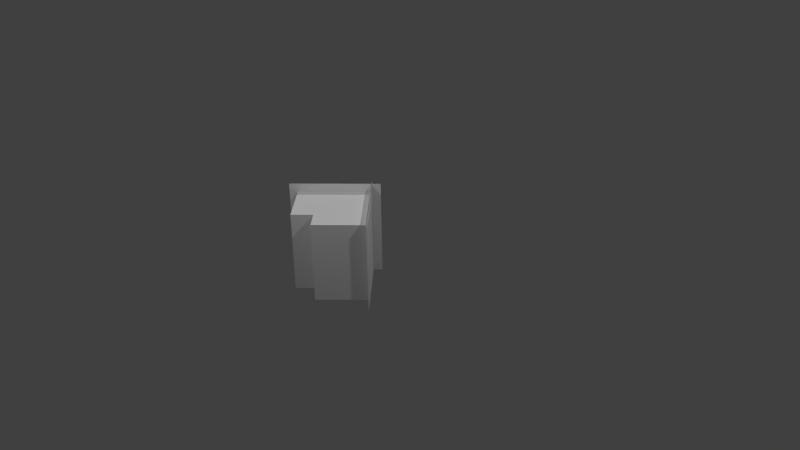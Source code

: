 # Source: superiorEsquina.blend  (saved by Blender 2.70.0; exported with 4.5.12 LTS)
import bpy
from mathutils import Matrix  # noqa: F401  (used for matrix-valued properties, if any)

bpy.ops.wm.read_factory_settings(use_empty=True)
scene = bpy.context.scene
scene.name = 'Scene'

# ---- collections
col_collection_1 = bpy.data.collections.new('Collection 1'); scene.collection.children.link(col_collection_1)

# ---- materials (node trees are filled in below, after node groups)
mat_diffuse_002 = bpy.data.materials.new('DIFFUSE.002')
mat_diffuse_002.alpha_threshold = 0.0
mat_diffuse_002.use_transparent_shadow = False
mat_diffuse_002.specular_color = (0.1, 0.1, 0.1)
mat_diffuse_002.roughness = 0.5
mat_diffuse_002.line_color = (0.0, 0.0, 0.0, 1.0)
mat_diffuse_001 = bpy.data.materials.new('DIFFUSE.001')
mat_diffuse_001.alpha_threshold = 0.0
mat_diffuse_001.use_transparent_shadow = False
mat_diffuse_001.specular_color = (0.1, 0.1, 0.1)
mat_diffuse_001.roughness = 0.5
mat_diffuse_001.line_color = (0.0, 0.0, 0.0, 1.0)
mat_diffuse = bpy.data.materials.new('DIFFUSE')
mat_diffuse.alpha_threshold = 0.0
mat_diffuse.use_transparent_shadow = False
mat_diffuse.specular_color = (0.1, 0.1, 0.1)
mat_diffuse.roughness = 0.5
mat_diffuse.line_color = (0.0, 0.0, 0.0, 1.0)

# ---- material node trees

# ---- world
world_world = bpy.data.worlds.new('World'); scene.world = world_world
world_world.color = (0.05088, 0.05088, 0.05088)
world_world.use_sun_shadow = False
world_world.sun_shadow_jitter_overblur = 0.0
world_world.cycles.sampling_method = 'NONE'
world_world.cycles.sample_map_resolution = 256
world_world.light_settings.ao_factor = 1.75

# ---- cameras
cam_camera = bpy.data.cameras.new('Camera')
cam_camera.clip_end = 100.0
cam_camera.lens = 35.0
cam_camera.sensor_width = 32.0
cam_camera.sensor_height = 18.0
cam_camera.ortho_scale = 7.314
cam_camera.dof.focus_distance = 0.0
cam_camera.dof.aperture_fstop = 128.0

# ---- lights
light_lamp_003 = bpy.data.lights.new('Lamp.003', 'POINT')
light_lamp_003.transmission_factor = 0.0
light_lamp_003.cutoff_distance = 30.0
light_lamp_003.energy = 100.0
light_lamp_003.shadow_buffer_clip_start = 1.001
light_lamp_003.shadow_soft_size = 0.1
light_lamp_003.shadow_maximum_resolution = 0.006
light_lamp_003.use_absolute_resolution = True
light_lamp_003.cycles.use_multiple_importance_sampling = False
light_lamp_002 = bpy.data.lights.new('Lamp.002', 'POINT')
light_lamp_002.transmission_factor = 0.0
light_lamp_002.cutoff_distance = 30.0
light_lamp_002.energy = 100.0
light_lamp_002.shadow_buffer_clip_start = 1.001
light_lamp_002.shadow_soft_size = 0.1
light_lamp_002.shadow_maximum_resolution = 0.006
light_lamp_002.use_absolute_resolution = True
light_lamp_002.cycles.use_multiple_importance_sampling = False
light_lamp_001 = bpy.data.lights.new('Lamp.001', 'POINT')
light_lamp_001.transmission_factor = 0.0
light_lamp_001.cutoff_distance = 30.0
light_lamp_001.energy = 100.0
light_lamp_001.shadow_buffer_clip_start = 1.001
light_lamp_001.shadow_soft_size = 0.1
light_lamp_001.shadow_maximum_resolution = 0.006
light_lamp_001.use_absolute_resolution = True
light_lamp_001.cycles.use_multiple_importance_sampling = False
light_lamp = bpy.data.lights.new('Lamp', 'POINT')
light_lamp.transmission_factor = 0.0
light_lamp.cutoff_distance = 30.0
light_lamp.energy = 100.0
light_lamp.shadow_buffer_clip_start = 1.001
light_lamp.shadow_soft_size = 0.1
light_lamp.shadow_maximum_resolution = 0.006
light_lamp.use_absolute_resolution = True
light_lamp.cycles.use_multiple_importance_sampling = False

# ---- meshes
me_s4studio_mesh_2 = bpy.data.meshes.new('s4studio_mesh_2')
me_s4studio_mesh_2.from_pydata([(-0.1694, -0.5457, 0.1691), (-0.2457, -0.5082, 0.05713), (-0.2424, -0.4869, 0.1691), (-0.1895, -0.5535, 0.05713), (-0.1958, -0.5559, -0.05109), (-0.2468, -0.5148, -0.05109), (-0.1838, -0.6383, 0.1691), (-0.2006, -0.6248, 0.05713), (-0.2059, -0.6205, -0.05109), (-0.2712, -0.6721, 0.1691), (-0.268, -0.6509, 0.05713), (-0.2669, -0.6442, -0.05109), (-0.3442, -0.6133, 0.1691), (-0.3242, -0.6056, 0.05713), (-0.3179, -0.6031, -0.05109), (-0.3298, -0.5207, 0.1691), (-0.3131, -0.5342, 0.05713), (-0.3078, -0.5384, -0.05109), (-0.2424, -0.4869, 0.1691), (-0.2457, -0.5082, 0.05713), (-0.2468, -0.5148, -0.05109), (-0.2424, -0.4869, 0.1691), (-0.3298, -0.5207, 0.1691), (-0.3442, -0.6133, 0.1691), (-0.1694, -0.5457, 0.1691), (-0.1838, -0.6383, 0.1691), (-0.2712, -0.6721, 0.1691), (-0.1958, -0.5559, -0.05109), (-0.3078, -0.5384, -0.05109), (-0.2468, -0.5148, -0.05109), (-0.3179, -0.6031, -0.05109), (-0.2059, -0.6205, -0.05109), (-0.2669, -0.6442, -0.05109), (-0.268, -0.6764, 0.1691), (-0.3463, -0.6432, 0.05713), (-0.3442, -0.6218, 0.1691), (-0.2876, -0.6853, 0.05713), (-0.2938, -0.6881, -0.05109), (-0.3469, -0.65, -0.05109), (-0.2772, -0.7697, 0.1691), (-0.2947, -0.7572, 0.05713), (-0.3002, -0.7532, -0.05109), (-0.3626, -0.8083, 0.1691), (-0.3605, -0.787, 0.05713), (-0.3598, -0.7802, -0.05109), (-0.4387, -0.7537, 0.1691), (-0.4191, -0.7449, 0.05713), (-0.413, -0.7421, -0.05109), (-0.4295, -0.6605, 0.1691), (-0.4121, -0.673, 0.05713), (-0.4066, -0.6769, -0.05109), (-0.3442, -0.6218, 0.1691), (-0.3463, -0.6432, 0.05713), (-0.3469, -0.65, -0.05109), (-0.3442, -0.6218, 0.1691), (-0.4295, -0.6605, 0.1691), (-0.4387, -0.7537, 0.1691), (-0.268, -0.6764, 0.1691), (-0.2772, -0.7697, 0.1691), (-0.3626, -0.8083, 0.1691), (-0.2938, -0.6881, -0.05109), (-0.4066, -0.6769, -0.05109), (-0.3469, -0.65, -0.05109), (-0.413, -0.7421, -0.05109), (-0.3002, -0.7532, -0.05109), (-0.3598, -0.7802, -0.05109), (-0.1052, -0.7386, 0.1691), (-0.1812, -0.7006, 0.05713), (-0.1778, -0.6793, 0.1691), (-0.1253, -0.7463, 0.05713), (-0.1317, -0.7486, -0.05109), (-0.1823, -0.7072, -0.05109), (-0.1203, -0.8311, 0.1691), (-0.137, -0.8175, 0.05713), (-0.1422, -0.8132, -0.05109), (-0.208, -0.8643, 0.1691), (-0.2045, -0.8431, 0.05713), (-0.2034, -0.8364, -0.05109), (-0.2805, -0.805, 0.1691), (-0.2604, -0.7974, 0.05713), (-0.254, -0.795, -0.05109), (-0.2655, -0.7125, 0.1691), (-0.2488, -0.7261, 0.05713), (-0.2435, -0.7304, -0.05109), (-0.1778, -0.6793, 0.1691), (-0.1812, -0.7006, 0.05713), (-0.1823, -0.7072, -0.05109), (-0.1778, -0.6793, 0.1691), (-0.2655, -0.7125, 0.1691), (-0.2805, -0.805, 0.1691), (-0.1052, -0.7386, 0.1691), (-0.1203, -0.8311, 0.1691), (-0.208, -0.8643, 0.1691), (-0.1317, -0.7486, -0.05109), (-0.2435, -0.7304, -0.05109), (-0.1823, -0.7072, -0.05109), (-0.254, -0.795, -0.05109), (-0.1422, -0.8132, -0.05109), (-0.2034, -0.8364, -0.05109), (-0.2388, -0.9531, 0.8015), (-0.05811, -0.7724, 0.8015), (-0.05811, -0.7724, 0.4005), (-0.2388, -0.9531, 0.4005), (-0.05811, -0.7724, 0.3496), (-0.2388, -0.9531, 0.3496), (-0.2388, -0.9531, -0.05145), (-0.05811, -0.7724, -0.05145), (-0.2214, -0.9704, -0.05145), (-0.04077, -0.7898, -0.05145), (-0.04077, -0.7898, 0.8015), (-0.2214, -0.9704, 0.8015), (0.05811, -0.7724, 0.4005), (0.05811, -0.7724, 0.8015), (0.2388, -0.9531, 0.8015), (0.2388, -0.9531, 0.4005), (0.05811, -0.7724, 0.3496), (0.2388, -0.9531, 0.3496), (0.2388, -0.9531, -0.05145), (0.05811, -0.7724, -0.05145), (0.04077, -0.7898, 0.8015), (0.04077, -0.7898, -0.05145), (0.2214, -0.9704, -0.05145), (0.2214, -0.9704, 0.8015)], [], [(0, 1, 2), (0, 3, 1), (1, 3, 4), (1, 4, 5), (6, 3, 0), (6, 7, 3), (3, 7, 8), (3, 8, 4), (9, 7, 6), (9, 10, 7), (7, 10, 11), (7, 11, 8), (12, 10, 9), (12, 13, 10), (10, 13, 14), (10, 14, 11), (15, 13, 12), (15, 16, 13), (13, 16, 17), (13, 17, 14), (18, 16, 15), (18, 19, 16), (16, 19, 20), (16, 20, 17), (21, 22, 23), (21, 23, 24), (23, 25, 24), (23, 26, 25), (27, 28, 29), (27, 30, 28), (30, 27, 31), (30, 31, 32), (33, 34, 35), (33, 36, 34), (34, 36, 37), (34, 37, 38), (39, 36, 33), (39, 40, 36), (36, 40, 41), (36, 41, 37), (42, 40, 39), (42, 43, 40), (40, 43, 44), (40, 44, 41), (45, 43, 42), (45, 46, 43), (43, 46, 47), (43, 47, 44), (48, 46, 45), (48, 49, 46), (46, 49, 50), (46, 50, 47), (51, 49, 48), (51, 52, 49), (49, 52, 53), (49, 53, 50), (54, 55, 56), (54, 56, 57), (56, 58, 57), (56, 59, 58), (60, 61, 62), (60, 63, 61), (63, 60, 64), (63, 64, 65), (66, 67, 68), (66, 69, 67), (67, 69, 70), (67, 70, 71), (72, 69, 66), (72, 73, 69), (69, 73, 74), (69, 74, 70), (75, 73, 72), (75, 76, 73), (73, 76, 77), (73, 77, 74), (78, 76, 75), (78, 79, 76), (76, 79, 80), (76, 80, 77), (81, 79, 78), (81, 82, 79), (79, 82, 83), (79, 83, 80), (84, 82, 81), (84, 85, 82), (82, 85, 86), (82, 86, 83), (87, 88, 89), (87, 89, 90), (89, 91, 90), (89, 92, 91), (93, 94, 95), (93, 96, 94), (96, 93, 97), (96, 97, 98), (99, 100, 101), (99, 101, 102), (102, 101, 103), (102, 103, 104), (105, 104, 103), (105, 103, 106), (107, 108, 109), (107, 109, 110), (111, 112, 113), (111, 113, 114), (115, 111, 114), (115, 114, 116), (115, 116, 117), (115, 117, 118), (119, 120, 121), (119, 121, 122)])
me_s4studio_mesh_2.polygons.foreach_set('use_smooth', [True] * 112)
_uv = me_s4studio_mesh_2.uv_layers.new(name='uv_0')
_uv.uv.foreach_set('vector', [0.794, 0.2955, 0.8142, 0.2657, 0.794, 0.2657, 0.794, 0.2955, 0.8142, 0.2955, 0.8142, 0.2657, 0.8142, 0.2657, 0.8142, 0.2955, 0.8334, 0.2955, 0.8142, 0.2657, 0.8334, 0.2955, 0.8334, 0.2657, 0.794, 0.3266, 0.8142, 0.2955, 0.794, 0.2955, 0.794, 0.3266, 0.8142, 0.3266, 0.8142, 0.2955, 0.8142, 0.2955, 0.8142, 0.3266, 0.8334, 0.3266, 0.8142, 0.2955, 0.8334, 0.3266, 0.8334, 0.2955, 0.794, 0.358, 0.8142, 0.3266, 0.794, 0.3266, 0.794, 0.358, 0.8142, 0.358, 0.8142, 0.3266, 0.8142, 0.3266, 0.8142, 0.358, 0.8334, 0.358, 0.8142, 0.3266, 0.8334, 0.358, 0.8334, 0.3266, 0.794, 0.3893, 0.8142, 0.358, 0.794, 0.358, 0.794, 0.3893, 0.8142, 0.3893, 0.8142, 0.358, 0.8142, 0.358, 0.8142, 0.3893, 0.8334, 0.3893, 0.8142, 0.358, 0.8334, 0.3893, 0.8334, 0.358, 0.794, 0.4205, 0.8142, 0.3893, 0.794, 0.3893, 0.794, 0.4205, 0.8142, 0.4205, 0.8142, 0.3893, 0.8142, 0.3893, 0.8142, 0.4205, 0.8334, 0.4205, 0.8142, 0.3893, 0.8334, 0.4205, 0.8334, 0.3893, 0.794, 0.4505, 0.8142, 0.4205, 0.794, 0.4205, 0.794, 0.4505, 0.8142, 0.4505, 0.8142, 0.4205, 0.8142, 0.4205, 0.8142, 0.4505, 0.8334, 0.4505, 0.8142, 0.4205, 0.8334, 0.4505, 0.8334, 0.4205, 0.8025, 0.4851, 0.8025, 0.5151, 0.8155, 0.5302, 0.8025, 0.4851, 0.8155, 0.5302, 0.8155, 0.47, 0.8155, 0.5302, 0.8285, 0.4851, 0.8155, 0.47, 0.8155, 0.5302, 0.8285, 0.5151, 0.8285, 0.4851, 0.8155, 0.47, 0.8285, 0.5151, 0.8285, 0.4851, 0.8155, 0.47, 0.8155, 0.5302, 0.8285, 0.5151, 0.8155, 0.5302, 0.8155, 0.47, 0.8025, 0.4851, 0.8155, 0.5302, 0.8025, 0.4851, 0.8025, 0.5151, 0.794, 0.2955, 0.8142, 0.2657, 0.794, 0.2657, 0.794, 0.2955, 0.8142, 0.2955, 0.8142, 0.2657, 0.8142, 0.2657, 0.8142, 0.2955, 0.8334, 0.2955, 0.8142, 0.2657, 0.8334, 0.2955, 0.8334, 0.2657, 0.794, 0.3266, 0.8142, 0.2955, 0.794, 0.2955, 0.794, 0.3266, 0.8142, 0.3266, 0.8142, 0.2955, 0.8142, 0.2955, 0.8142, 0.3266, 0.8334, 0.3266, 0.8142, 0.2955, 0.8334, 0.3266, 0.8334, 0.2955, 0.794, 0.358, 0.8142, 0.3266, 0.794, 0.3266, 0.794, 0.358, 0.8142, 0.358, 0.8142, 0.3266, 0.8142, 0.3266, 0.8142, 0.358, 0.8334, 0.358, 0.8142, 0.3266, 0.8334, 0.358, 0.8334, 0.3266, 0.794, 0.3893, 0.8142, 0.358, 0.794, 0.358, 0.794, 0.3893, 0.8142, 0.3893, 0.8142, 0.358, 0.8142, 0.358, 0.8142, 0.3893, 0.8334, 0.3893, 0.8142, 0.358, 0.8334, 0.3893, 0.8334, 0.358, 0.794, 0.4205, 0.8142, 0.3893, 0.794, 0.3893, 0.794, 0.4205, 0.8142, 0.4205, 0.8142, 0.3893, 0.8142, 0.3893, 0.8142, 0.4205, 0.8334, 0.4205, 0.8142, 0.3893, 0.8334, 0.4205, 0.8334, 0.3893, 0.794, 0.4505, 0.8142, 0.4205, 0.794, 0.4205, 0.794, 0.4505, 0.8142, 0.4505, 0.8142, 0.4205, 0.8142, 0.4205, 0.8142, 0.4505, 0.8334, 0.4505, 0.8142, 0.4205, 0.8334, 0.4505, 0.8334, 0.4205, 0.8025, 0.4851, 0.8025, 0.5151, 0.8155, 0.5302, 0.8025, 0.4851, 0.8155, 0.5302, 0.8155, 0.47, 0.8155, 0.5302, 0.8285, 0.4851, 0.8155, 0.47, 0.8155, 0.5302, 0.8285, 0.5151, 0.8285, 0.4851, 0.8155, 0.47, 0.8285, 0.5151, 0.8285, 0.4851, 0.8155, 0.47, 0.8155, 0.5302, 0.8285, 0.5151, 0.8155, 0.5302, 0.8155, 0.47, 0.8025, 0.4851, 0.8155, 0.5302, 0.8025, 0.4851, 0.8025, 0.5151, 0.794, 0.2955, 0.8142, 0.2657, 0.794, 0.2657, 0.794, 0.2955, 0.8142, 0.2955, 0.8142, 0.2657, 0.8142, 0.2657, 0.8142, 0.2955, 0.8334, 0.2955, 0.8142, 0.2657, 0.8334, 0.2955, 0.8334, 0.2657, 0.794, 0.3266, 0.8142, 0.2955, 0.794, 0.2955, 0.794, 0.3266, 0.8142, 0.3266, 0.8142, 0.2955, 0.8142, 0.2955, 0.8142, 0.3266, 0.8334, 0.3266, 0.8142, 0.2955, 0.8334, 0.3266, 0.8334, 0.2955, 0.794, 0.358, 0.8142, 0.3266, 0.794, 0.3266, 0.794, 0.358, 0.8142, 0.358, 0.8142, 0.3266, 0.8142, 0.3266, 0.8142, 0.358, 0.8334, 0.358, 0.8142, 0.3266, 0.8334, 0.358, 0.8334, 0.3266, 0.794, 0.3893, 0.8142, 0.358, 0.794, 0.358, 0.794, 0.3893, 0.8142, 0.3893, 0.8142, 0.358, 0.8142, 0.358, 0.8142, 0.3893, 0.8334, 0.3893, 0.8142, 0.358, 0.8334, 0.3893, 0.8334, 0.358, 0.794, 0.4205, 0.8142, 0.3893, 0.794, 0.3893, 0.794, 0.4205, 0.8142, 0.4205, 0.8142, 0.3893, 0.8142, 0.3893, 0.8142, 0.4205, 0.8334, 0.4205, 0.8142, 0.3893, 0.8334, 0.4205, 0.8334, 0.3893, 0.794, 0.4505, 0.8142, 0.4205, 0.794, 0.4205, 0.794, 0.4505, 0.8142, 0.4505, 0.8142, 0.4205, 0.8142, 0.4205, 0.8142, 0.4505, 0.8334, 0.4505, 0.8142, 0.4205, 0.8334, 0.4505, 0.8334, 0.4205, 0.8025, 0.4851, 0.8025, 0.5151, 0.8155, 0.5302, 0.8025, 0.4851, 0.8155, 0.5302, 0.8155, 0.47, 0.8155, 0.5302, 0.8285, 0.4851, 0.8155, 0.47, 0.8155, 0.5302, 0.8285, 0.5151, 0.8285, 0.4851, 0.8155, 0.47, 0.8285, 0.5151, 0.8285, 0.4851, 0.8155, 0.47, 0.8155, 0.5302, 0.8285, 0.5151, 0.8155, 0.5302, 0.8155, 0.47, 0.8025, 0.4851, 0.8155, 0.5302, 0.8025, 0.4851, 0.8025, 0.5151, 0.599, 0.5348, 0.5271, 0.5348, 0.5271, 0.3343, 0.599, 0.5348, 0.5271, 0.3343, 0.599, 0.3343, 0.599, 0.3343, 0.5271, 0.3343, 0.5271, 0.3088, 0.599, 0.3343, 0.5271, 0.3088, 0.599, 0.3088, 0.599, 0.1083, 0.599, 0.3088, 0.5271, 0.3088, 0.599, 0.1083, 0.5271, 0.3088, 0.5271, 0.1083, 0.599, 0.1083, 0.5271, 0.1083, 0.5271, 0.5348, 0.599, 0.1083, 0.5271, 0.5348, 0.599, 0.5348, 0.599, 0.3343, 0.599, 0.5348, 0.5271, 0.5348, 0.599, 0.3343, 0.5271, 0.5348, 0.5271, 0.3343, 0.599, 0.3088, 0.599, 0.3343, 0.5271, 0.3343, 0.599, 0.3088, 0.5271, 0.3343, 0.5271, 0.3088, 0.599, 0.3088, 0.5271, 0.3088, 0.5271, 0.1083, 0.599, 0.3088, 0.5271, 0.1083, 0.599, 0.1083, 0.599, 0.5348, 0.599, 0.1083, 0.5271, 0.1083, 0.599, 0.5348, 0.5271, 0.1083, 0.5271, 0.5348])
_uv.active_render = True
_uv = me_s4studio_mesh_2.uv_layers.new(name='uv_1')
_uv.uv.foreach_set('vector', [0.794, 0.2955, 0.8142, 0.2657, 0.794, 0.2657, 0.794, 0.2955, 0.8142, 0.2955, 0.8142, 0.2657, 0.8142, 0.2657, 0.8142, 0.2955, 0.8334, 0.2955, 0.8142, 0.2657, 0.8334, 0.2955, 0.8334, 0.2657, 0.794, 0.3266, 0.8142, 0.2955, 0.794, 0.2955, 0.794, 0.3266, 0.8142, 0.3266, 0.8142, 0.2955, 0.8142, 0.2955, 0.8142, 0.3266, 0.8334, 0.3266, 0.8142, 0.2955, 0.8334, 0.3266, 0.8334, 0.2955, 0.794, 0.358, 0.8142, 0.3266, 0.794, 0.3266, 0.794, 0.358, 0.8142, 0.358, 0.8142, 0.3266, 0.8142, 0.3266, 0.8142, 0.358, 0.8334, 0.358, 0.8142, 0.3266, 0.8334, 0.358, 0.8334, 0.3266, 0.794, 0.3893, 0.8142, 0.358, 0.794, 0.358, 0.794, 0.3893, 0.8142, 0.3893, 0.8142, 0.358, 0.8142, 0.358, 0.8142, 0.3893, 0.8334, 0.3893, 0.8142, 0.358, 0.8334, 0.3893, 0.8334, 0.358, 0.794, 0.4205, 0.8142, 0.3893, 0.794, 0.3893, 0.794, 0.4205, 0.8142, 0.4205, 0.8142, 0.3893, 0.8142, 0.3893, 0.8142, 0.4205, 0.8334, 0.4205, 0.8142, 0.3893, 0.8334, 0.4205, 0.8334, 0.3893, 0.794, 0.4505, 0.8142, 0.4205, 0.794, 0.4205, 0.794, 0.4505, 0.8142, 0.4505, 0.8142, 0.4205, 0.8142, 0.4205, 0.8142, 0.4505, 0.8334, 0.4505, 0.8142, 0.4205, 0.8334, 0.4505, 0.8334, 0.4205, 0.8025, 0.4851, 0.8025, 0.5151, 0.8155, 0.5302, 0.8025, 0.4851, 0.8155, 0.5302, 0.8155, 0.47, 0.8155, 0.5302, 0.8285, 0.4851, 0.8155, 0.47, 0.8155, 0.5302, 0.8285, 0.5151, 0.8285, 0.4851, 0.8155, 0.47, 0.8285, 0.5151, 0.8285, 0.4851, 0.8155, 0.47, 0.8155, 0.5302, 0.8285, 0.5151, 0.8155, 0.5302, 0.8155, 0.47, 0.8025, 0.4851, 0.8155, 0.5302, 0.8025, 0.4851, 0.8025, 0.5151, 0.794, 0.2955, 0.8142, 0.2657, 0.794, 0.2657, 0.794, 0.2955, 0.8142, 0.2955, 0.8142, 0.2657, 0.8142, 0.2657, 0.8142, 0.2955, 0.8334, 0.2955, 0.8142, 0.2657, 0.8334, 0.2955, 0.8334, 0.2657, 0.794, 0.3266, 0.8142, 0.2955, 0.794, 0.2955, 0.794, 0.3266, 0.8142, 0.3266, 0.8142, 0.2955, 0.8142, 0.2955, 0.8142, 0.3266, 0.8334, 0.3266, 0.8142, 0.2955, 0.8334, 0.3266, 0.8334, 0.2955, 0.794, 0.358, 0.8142, 0.3266, 0.794, 0.3266, 0.794, 0.358, 0.8142, 0.358, 0.8142, 0.3266, 0.8142, 0.3266, 0.8142, 0.358, 0.8334, 0.358, 0.8142, 0.3266, 0.8334, 0.358, 0.8334, 0.3266, 0.794, 0.3893, 0.8142, 0.358, 0.794, 0.358, 0.794, 0.3893, 0.8142, 0.3893, 0.8142, 0.358, 0.8142, 0.358, 0.8142, 0.3893, 0.8334, 0.3893, 0.8142, 0.358, 0.8334, 0.3893, 0.8334, 0.358, 0.794, 0.4205, 0.8142, 0.3893, 0.794, 0.3893, 0.794, 0.4205, 0.8142, 0.4205, 0.8142, 0.3893, 0.8142, 0.3893, 0.8142, 0.4205, 0.8334, 0.4205, 0.8142, 0.3893, 0.8334, 0.4205, 0.8334, 0.3893, 0.794, 0.4505, 0.8142, 0.4205, 0.794, 0.4205, 0.794, 0.4505, 0.8142, 0.4505, 0.8142, 0.4205, 0.8142, 0.4205, 0.8142, 0.4505, 0.8334, 0.4505, 0.8142, 0.4205, 0.8334, 0.4505, 0.8334, 0.4205, 0.8025, 0.4851, 0.8025, 0.5151, 0.8155, 0.5302, 0.8025, 0.4851, 0.8155, 0.5302, 0.8155, 0.47, 0.8155, 0.5302, 0.8285, 0.4851, 0.8155, 0.47, 0.8155, 0.5302, 0.8285, 0.5151, 0.8285, 0.4851, 0.8155, 0.47, 0.8285, 0.5151, 0.8285, 0.4851, 0.8155, 0.47, 0.8155, 0.5302, 0.8285, 0.5151, 0.8155, 0.5302, 0.8155, 0.47, 0.8025, 0.4851, 0.8155, 0.5302, 0.8025, 0.4851, 0.8025, 0.5151, 0.794, 0.2955, 0.8142, 0.2657, 0.794, 0.2657, 0.794, 0.2955, 0.8142, 0.2955, 0.8142, 0.2657, 0.8142, 0.2657, 0.8142, 0.2955, 0.8334, 0.2955, 0.8142, 0.2657, 0.8334, 0.2955, 0.8334, 0.2657, 0.794, 0.3266, 0.8142, 0.2955, 0.794, 0.2955, 0.794, 0.3266, 0.8142, 0.3266, 0.8142, 0.2955, 0.8142, 0.2955, 0.8142, 0.3266, 0.8334, 0.3266, 0.8142, 0.2955, 0.8334, 0.3266, 0.8334, 0.2955, 0.794, 0.358, 0.8142, 0.3266, 0.794, 0.3266, 0.794, 0.358, 0.8142, 0.358, 0.8142, 0.3266, 0.8142, 0.3266, 0.8142, 0.358, 0.8334, 0.358, 0.8142, 0.3266, 0.8334, 0.358, 0.8334, 0.3266, 0.794, 0.3893, 0.8142, 0.358, 0.794, 0.358, 0.794, 0.3893, 0.8142, 0.3893, 0.8142, 0.358, 0.8142, 0.358, 0.8142, 0.3893, 0.8334, 0.3893, 0.8142, 0.358, 0.8334, 0.3893, 0.8334, 0.358, 0.794, 0.4205, 0.8142, 0.3893, 0.794, 0.3893, 0.794, 0.4205, 0.8142, 0.4205, 0.8142, 0.3893, 0.8142, 0.3893, 0.8142, 0.4205, 0.8334, 0.4205, 0.8142, 0.3893, 0.8334, 0.4205, 0.8334, 0.3893, 0.794, 0.4505, 0.8142, 0.4205, 0.794, 0.4205, 0.794, 0.4505, 0.8142, 0.4505, 0.8142, 0.4205, 0.8142, 0.4205, 0.8142, 0.4505, 0.8334, 0.4505, 0.8142, 0.4205, 0.8334, 0.4505, 0.8334, 0.4205, 0.8025, 0.4851, 0.8025, 0.5151, 0.8155, 0.5302, 0.8025, 0.4851, 0.8155, 0.5302, 0.8155, 0.47, 0.8155, 0.5302, 0.8285, 0.4851, 0.8155, 0.47, 0.8155, 0.5302, 0.8285, 0.5151, 0.8285, 0.4851, 0.8155, 0.47, 0.8285, 0.5151, 0.8285, 0.4851, 0.8155, 0.47, 0.8155, 0.5302, 0.8285, 0.5151, 0.8155, 0.5302, 0.8155, 0.47, 0.8025, 0.4851, 0.8155, 0.5302, 0.8025, 0.4851, 0.8025, 0.5151, 0.599, 0.5348, 0.5271, 0.5348, 0.5271, 0.3343, 0.599, 0.5348, 0.5271, 0.3343, 0.599, 0.3343, 0.599, 0.3343, 0.5271, 0.3343, 0.5271, 0.3088, 0.599, 0.3343, 0.5271, 0.3088, 0.599, 0.3088, 0.599, 0.1083, 0.599, 0.3088, 0.5271, 0.3088, 0.599, 0.1083, 0.5271, 0.3088, 0.5271, 0.1083, 0.599, 0.1083, 0.5271, 0.1083, 0.5271, 0.5348, 0.599, 0.1083, 0.5271, 0.5348, 0.599, 0.5348, 0.599, 0.3343, 0.599, 0.5348, 0.5271, 0.5348, 0.599, 0.3343, 0.5271, 0.5348, 0.5271, 0.3343, 0.599, 0.3088, 0.599, 0.3343, 0.5271, 0.3343, 0.599, 0.3088, 0.5271, 0.3343, 0.5271, 0.3088, 0.599, 0.3088, 0.5271, 0.3088, 0.5271, 0.1083, 0.599, 0.3088, 0.5271, 0.1083, 0.599, 0.1083, 0.599, 0.5348, 0.599, 0.1083, 0.5271, 0.1083, 0.599, 0.5348, 0.5271, 0.1083, 0.5271, 0.5348])
me_s4studio_mesh_2.materials.append(mat_diffuse_002)
me_s4studio_mesh_2.use_remesh_preserve_volume = False
me_s4studio_mesh_2.use_remesh_preserve_attributes = False
me_s4studio_mesh_2.use_mirror_vertex_groups = False
me_s4studio_mesh_2.update()
me_s4studio_mesh_1 = bpy.data.meshes.new('s4studio_mesh_1')
me_s4studio_mesh_1.from_pydata([(0.0, -0.005871, -0.225), (-0.07436, 0.06849, -0.1252), (-0.07436, 0.06849, -0.225), (0.0, -0.005871, -0.1252), (0.0, -0.005871, 0.8748), (-0.07436, 0.06849, 0.8748), (-0.07436, 0.06849, 0.9883), (0.0, -0.005871, 0.9883), (0.6536, -0.6595, 0.8748), (0.6536, -0.6595, 0.9883), (0.6536, -0.6595, -0.225), (0.6536, -0.6595, -0.1252), (0.728, -0.7339, -0.225), (0.728, -0.7339, -0.1252), (0.728, -0.7339, 0.8748), (0.728, -0.7339, 0.9883), (-0.6477, -0.6536, -0.225), (-0.7221, -0.728, -0.1252), (-0.7221, -0.728, -0.225), (-0.6477, -0.6536, -0.1252), (-0.6477, -0.6536, 0.8748), (-0.7221, -0.728, 0.8748), (-0.7221, -0.728, 0.9883), (-0.6477, -0.6536, 0.9883), (0.005871, -3.824e-08, 0.8748), (0.005871, -4.32e-08, 0.9883), (0.005871, 9.837e-09, -0.225), (0.005871, 5.475e-09, -0.1252), (0.08023, 0.07436, -0.225), (0.08023, 0.07436, -0.1252), (0.08023, 0.07436, 0.8748), (0.08023, 0.07436, 0.9883)], [], [(0, 1, 2), (0, 3, 1), (1, 3, 4), (1, 4, 5), (4, 6, 5), (4, 7, 6), (8, 7, 4), (8, 9, 7), (10, 3, 0), (10, 11, 3), (8, 3, 11), (8, 4, 3), (11, 10, 12), (11, 12, 13), (14, 11, 13), (14, 8, 11), (8, 14, 15), (8, 15, 9), (16, 17, 18), (16, 19, 17), (17, 19, 20), (17, 20, 21), (20, 22, 21), (20, 23, 22), (24, 23, 20), (24, 25, 23), (26, 19, 16), (26, 27, 19), (24, 19, 27), (24, 20, 19), (27, 26, 28), (27, 28, 29), (30, 27, 29), (30, 24, 27), (24, 30, 31), (24, 31, 25)])
me_s4studio_mesh_1.polygons.foreach_set('use_smooth', [True] * 36)
_uv = me_s4studio_mesh_1.uv_layers.new(name='uv_0')
_uv.uv.foreach_set('vector', [0.457, 0.8178, 0.4178, 0.8587, 0.4178, 0.8178, 0.457, 0.8178, 0.457, 0.8587, 0.4178, 0.8587, 0.4178, 0.8587, 0.457, 0.8587, 0.457, 0.9344, 0.4178, 0.8587, 0.457, 0.9344, 0.4178, 0.9344, 0.457, 0.9344, 0.4178, 0.9822, 0.4178, 0.9344, 0.457, 0.9344, 0.457, 0.9822, 0.4178, 0.9822, 0.543, 0.9344, 0.457, 0.9822, 0.457, 0.9344, 0.543, 0.9344, 0.543, 0.9822, 0.457, 0.9822, 0.543, 0.8178, 0.457, 0.8587, 0.457, 0.8178, 0.543, 0.8178, 0.543, 0.8587, 0.457, 0.8587, 0.543, 0.9344, 0.457, 0.8587, 0.543, 0.8587, 0.543, 0.9344, 0.457, 0.9344, 0.457, 0.8587, 0.543, 0.8587, 0.543, 0.8178, 0.5822, 0.8178, 0.543, 0.8587, 0.5822, 0.8178, 0.5822, 0.8587, 0.5822, 0.9344, 0.543, 0.8587, 0.5822, 0.8587, 0.5822, 0.9344, 0.543, 0.9344, 0.543, 0.8587, 0.543, 0.9344, 0.5822, 0.9344, 0.5822, 0.9822, 0.543, 0.9344, 0.5822, 0.9822, 0.543, 0.9822, 0.457, 0.8178, 0.4178, 0.8587, 0.4178, 0.8178, 0.457, 0.8178, 0.457, 0.8587, 0.4178, 0.8587, 0.4178, 0.8587, 0.457, 0.8587, 0.457, 0.9344, 0.4178, 0.8587, 0.457, 0.9344, 0.4178, 0.9344, 0.457, 0.9344, 0.4178, 0.9822, 0.4178, 0.9344, 0.457, 0.9344, 0.457, 0.9822, 0.4178, 0.9822, 0.543, 0.9344, 0.457, 0.9822, 0.457, 0.9344, 0.543, 0.9344, 0.543, 0.9822, 0.457, 0.9822, 0.543, 0.8178, 0.457, 0.8587, 0.457, 0.8178, 0.543, 0.8178, 0.543, 0.8587, 0.457, 0.8587, 0.543, 0.9344, 0.457, 0.8587, 0.543, 0.8587, 0.543, 0.9344, 0.457, 0.9344, 0.457, 0.8587, 0.543, 0.8587, 0.543, 0.8178, 0.5822, 0.8178, 0.543, 0.8587, 0.5822, 0.8178, 0.5822, 0.8587, 0.5822, 0.9344, 0.543, 0.8587, 0.5822, 0.8587, 0.5822, 0.9344, 0.543, 0.9344, 0.543, 0.8587, 0.543, 0.9344, 0.5822, 0.9344, 0.5822, 0.9822, 0.543, 0.9344, 0.5822, 0.9822, 0.543, 0.9822])
me_s4studio_mesh_1.materials.append(mat_diffuse_001)
me_s4studio_mesh_1.use_remesh_preserve_volume = False
me_s4studio_mesh_1.use_remesh_preserve_attributes = False
me_s4studio_mesh_1.use_mirror_vertex_groups = False
me_s4studio_mesh_1.update()
me_s4studio_mesh_0 = bpy.data.meshes.new('s4studio_mesh_0')
me_s4studio_mesh_0.from_pydata([(-0.1635, -1.09, -0.06208), (0.0, -0.9261, -0.06208), (0.0, -0.9261, 0.8747), (0.0, -3.824e-08, 0.8747), (0.6541, -0.6541, 0.8747), (0.6541, -0.6541, -0.06208), (-0.191, -1.117, 0.8747), (-0.654, -0.6541, 0.8747), (-0.654, -0.6541, -0.06208), (0.0, -3.824e-08, 0.8747), (-0.654, -0.6541, 0.8747), (-0.191, -1.117, 0.8747), (0.1911, -1.117, -0.06208), (0.1911, -1.117, 0.8747), (0.1635, -1.09, 0.8747), (0.0, 5.464e-09, -0.125), (-0.09553, -1.022, -0.125), (-0.191, -1.117, -0.125), (-0.1635, -1.09, -0.06208), (-0.09553, -1.022, -0.125), (0.0, -0.9261, -0.125), (0.6541, -0.6541, -0.06208), (0.1911, -1.117, -0.06208), (0.1911, -1.117, -0.125), (0.0, -0.9261, 0.8747), (0.1635, -1.09, 0.8747), (0.1911, -1.117, -0.125), (0.1635, -1.09, -0.06208), (0.09553, -1.022, -0.125), (0.6541, -0.6541, -0.125), (0.1911, -1.117, -0.125), (0.6541, -0.6541, -0.06208), (0.6541, -0.6541, 0.8747), (0.1911, -1.117, 0.8747), (-0.191, -1.117, -0.06208), (-0.654, -0.6541, -0.06208), (-0.654, -0.6541, -0.125), (0.0, 2.713e-09, -0.06208), (0.6541, -0.6541, -0.06208), (0.6541, -0.6541, -0.125), (-0.654, -0.6541, 0.8747), (0.0, -3.824e-08, 0.8747), (0.0, 2.713e-09, -0.06208), (-0.654, -0.6541, -0.06208), (0.0, 2.713e-09, -0.06208), (0.0, 5.464e-09, -0.125), (-0.191, -1.117, -0.125), (-0.191, -1.117, -0.06208), (0.0, -0.9261, -0.125), (-0.1635, -1.09, 0.8747), (-0.191, -1.117, 0.8747), (-0.191, -1.117, -0.06208), (0.09553, -1.022, -0.125), (0.0, -0.9261, -0.125), (0.1911, -1.117, 0.8747), (0.1635, -1.09, -0.06208), (0.0, -0.9261, 0.8747), (0.1911, -1.117, -0.06208), (-0.1635, -1.09, 0.8747), (0.0, 2.713e-09, -0.06208), (-0.191, -1.117, -0.06208), (-0.654, -0.6541, -0.125), (0.0, -0.9261, -0.06208), (0.6541, -0.6541, -0.125), (0.1911, -1.117, -0.06208), (-0.191, -1.117, -0.125), (0.0, 5.464e-09, -0.125), (-0.654, -0.6541, -0.06208), (-0.654, -0.6541, -0.125), (0.0, -0.9261, -0.06208), (0.6541, -0.6541, 0.8747), (0.0, -0.9261, -0.06208)], [], [(0, 1, 2), (3, 4, 5), (6, 7, 8), (9, 10, 11), (12, 13, 14), (15, 16, 17), (18, 19, 20), (21, 22, 23), (9, 24, 25), (26, 27, 28), (15, 29, 30), (31, 32, 33), (34, 35, 36), (37, 38, 39), (40, 41, 42), (43, 44, 45), (46, 18, 47), (15, 48, 16), (24, 9, 49), (50, 51, 0), (15, 52, 48), (53, 28, 27), (9, 25, 54), (55, 14, 56), (26, 57, 27), (46, 19, 18), (58, 0, 2), (59, 3, 5), (60, 6, 8), (49, 9, 11), (55, 12, 14), (61, 15, 17), (62, 18, 20), (63, 21, 23), (52, 15, 30), (64, 31, 33), (65, 34, 36), (66, 37, 39), (67, 40, 42), (68, 43, 45), (58, 50, 0), (69, 53, 27), (70, 9, 54), (71, 55, 56)])
me_s4studio_mesh_0.polygons.foreach_set('use_smooth', [True] * 44)
_uv = me_s4studio_mesh_0.uv_layers.new(name='uv_0')
_uv.uv.foreach_set('vector', [0.1061, 0.3901, 0.1365, 0.3901, 0.1365, 0.5104, 0.3746, 0.5104, 0.2554, 0.5104, 0.2554, 0.3901, 0.1017, 0.5104, 0.01709, 0.5104, 0.01709, 0.3901, 0.01709, 0.6304, 0.01709, 0.5104, 0.101, 0.5104, 0.1705, 0.3901, 0.1705, 0.5104, 0.1655, 0.5104, 0.3292, 0.8426, 0.4136, 0.9444, 0.4136, 0.962, 0.4186, 0.9695, 0.431, 0.962, 0.4484, 0.962, 0.5676, 0.9695, 0.4818, 0.9695, 0.4818, 0.962, 0.01709, 0.6304, 0.101, 0.5463, 0.1309, 0.5463, 0.4818, 0.962, 0.4782, 0.9695, 0.4658, 0.962, 0.3292, 0.8426, 0.4484, 0.8426, 0.4484, 0.927, 0.2554, 0.3901, 0.2554, 0.5104, 0.1705, 0.5104, 0.4136, 0.9695, 0.3292, 0.9695, 0.3292, 0.962, 0.6868, 0.9695, 0.5676, 0.9695, 0.5676, 0.962, 0.4936, 0.5104, 0.3746, 0.5104, 0.3746, 0.3901, 0.8059, 0.9695, 0.6868, 0.9695, 0.6868, 0.962, 0.4136, 0.962, 0.4186, 0.9695, 0.4136, 0.9695, 0.3292, 0.8426, 0.4136, 0.927, 0.4136, 0.9444, 0.101, 0.5463, 0.01709, 0.6304, 0.101, 0.5171, 0.1017, 0.5104, 0.1017, 0.3901, 0.1061, 0.3901, 0.3292, 0.8426, 0.431, 0.927, 0.4136, 0.927, 0.4484, 0.962, 0.4658, 0.962, 0.4782, 0.9695, 0.01709, 0.6304, 0.1309, 0.5463, 0.1363, 0.5463, 0.1655, 0.3901, 0.1655, 0.5104, 0.1365, 0.5104, 0.4818, 0.962, 0.4818, 0.9695, 0.4782, 0.9695, 0.4136, 0.962, 0.431, 0.962, 0.4186, 0.9695, 0.1061, 0.5104, 0.1061, 0.3901, 0.1365, 0.5104, 0.3746, 0.3901, 0.3746, 0.5104, 0.2554, 0.3901, 0.1017, 0.3901, 0.1017, 0.5104, 0.01709, 0.3901, 0.101, 0.5171, 0.01709, 0.6304, 0.101, 0.5104, 0.1655, 0.3901, 0.1705, 0.3901, 0.1655, 0.5104, 0.3292, 0.962, 0.3292, 0.8426, 0.4136, 0.962, 0.4484, 0.9695, 0.4186, 0.9695, 0.4484, 0.962, 0.5676, 0.962, 0.5676, 0.9695, 0.4818, 0.962, 0.431, 0.927, 0.3292, 0.8426, 0.4484, 0.927, 0.1705, 0.3901, 0.2554, 0.3901, 0.1705, 0.5104, 0.4136, 0.962, 0.4136, 0.9695, 0.3292, 0.962, 0.6868, 0.962, 0.6868, 0.9695, 0.5676, 0.962, 0.4936, 0.3901, 0.4936, 0.5104, 0.3746, 0.3901, 0.8059, 0.962, 0.8059, 0.9695, 0.6868, 0.962, 0.1061, 0.5104, 0.1017, 0.5104, 0.1061, 0.3901, 0.4484, 0.9695, 0.4484, 0.962, 0.4782, 0.9695, 0.1363, 0.6304, 0.01709, 0.6304, 0.1363, 0.5463, 0.1365, 0.3901, 0.1655, 0.3901, 0.1365, 0.5104])
me_s4studio_mesh_0.materials.append(mat_diffuse)
me_s4studio_mesh_0.use_remesh_preserve_volume = False
me_s4studio_mesh_0.use_remesh_preserve_attributes = False
me_s4studio_mesh_0.use_mirror_vertex_groups = False
me_s4studio_mesh_0.update()
arm_none_armature_data = bpy.data.armatures.new('None_Armature_Data')  # bones are not reproduced

# ---- objects
ob_rig = bpy.data.objects.new('rig', arm_none_armature_data)
ob_s4studio_mesh_2 = bpy.data.objects.new('s4studio_mesh_2', me_s4studio_mesh_2)
ob_s4studio_mesh_1 = bpy.data.objects.new('s4studio_mesh_1', me_s4studio_mesh_1)
ob_s4studio_mesh_0 = bpy.data.objects.new('s4studio_mesh_0', me_s4studio_mesh_0)
ob_lamp_003 = bpy.data.objects.new('Lamp.003', light_lamp_003)
ob_lamp_002 = bpy.data.objects.new('Lamp.002', light_lamp_002)
ob_lamp_001 = bpy.data.objects.new('Lamp.001', light_lamp_001)
ob_lamp_004 = bpy.data.objects.new('Lamp.004', light_lamp)
ob_camera = bpy.data.objects.new('Camera', cam_camera)

# ---- transforms, parenting, visibility, modifiers, constraints
ob_rig.location = (0.0, 0.0, 0.0)
ob_rig.show_in_front = True
ob_rig.lineart.crease_threshold = 0.0
ob_s4studio_mesh_2.location = (0.0, 0.0, 0.0)
ob_s4studio_mesh_2.show_transparent = True
ob_s4studio_mesh_2.lineart.crease_threshold = 0.0
_vg = ob_s4studio_mesh_2.vertex_groups.new(name='transformBone')
_vg.add([0, 1, 2, 3, 4, 5, 6, 7, 8, 9, 10, 11, 12, 13, 14, 15, 16, 17, 18, 19, 20, 21, 22, 23, 24, 25, 26, 27, 28, 29, 30, 31, 32, 33, 34, 35, 36, 37, 38, 39, 40, 41, 42, 43, 44, 45, 46, 47, 48, 49, 50, 51, 52, 53, 54, 55, 56, 57, 58, 59, 60, 61, 62, 63, 64, 65, 66, 67, 68, 69, 70, 71, 72, 73, 74, 75, 76, 77, 78, 79, 80, 81, 82, 83, 84, 85, 86, 87, 88, 89, 90, 91, 92, 93, 94, 95, 96, 97, 98, 99, 100, 101, 102, 103, 104, 105, 106, 107, 108, 109, 110, 111, 112, 113, 114, 115, 116, 117, 118, 119, 120, 121, 122], 1.0, 'REPLACE')
_m = ob_s4studio_mesh_2.modifiers.new('s4studio_mesh_2_skin', 'ARMATURE')
_m.object = ob_rig
ob_s4studio_mesh_1.location = (0.0, 0.0, 0.0)
ob_s4studio_mesh_1.show_transparent = True
ob_s4studio_mesh_1.lineart.crease_threshold = 0.0
_vg = ob_s4studio_mesh_1.vertex_groups.new(name='transformBone')
_m = ob_s4studio_mesh_1.modifiers.new('s4studio_mesh_1_skin', 'ARMATURE')
_m.object = ob_rig
ob_s4studio_mesh_0.location = (0.0, 0.0, 0.0)
ob_s4studio_mesh_0.show_transparent = True
ob_s4studio_mesh_0.lineart.crease_threshold = 0.0
_vg = ob_s4studio_mesh_0.vertex_groups.new(name='transformBone')
_vg.add([0, 1, 2, 3, 4, 5, 6, 7, 8, 9, 10, 11, 12, 13, 14, 15, 16, 17, 18, 19, 20, 21, 22, 23, 24, 25, 26, 27, 28, 29, 30, 31, 32, 33, 34, 35, 36, 37, 38, 39, 40, 41, 42, 43, 44, 45, 46, 47, 48, 49, 50, 51, 52, 53, 54, 55, 56, 57, 58, 59, 60, 61, 62, 63, 64, 65, 66, 67, 68, 69, 70, 71], 1.0, 'REPLACE')
_m = ob_s4studio_mesh_0.modifiers.new('s4studio_mesh_0_skin', 'ARMATURE')
_m.object = ob_rig
ob_lamp_003.location = (0.0, -3.0, 4.0)
ob_lamp_003.rotation_euler = (0.6503, 0.05522, 1.866)
ob_lamp_003.lock_rotations_4d = False
ob_lamp_003.empty_display_type = 'ARROWS'
ob_lamp_003.color = (0.0, 0.0, 0.0, 0.0)
ob_lamp_003.lineart.crease_threshold = 0.0
ob_lamp_002.location = (0.0, 3.0, 4.0)
ob_lamp_002.rotation_euler = (0.6503, 0.05522, 1.866)
ob_lamp_002.lock_rotations_4d = False
ob_lamp_002.empty_display_type = 'ARROWS'
ob_lamp_002.color = (0.0, 0.0, 0.0, 0.0)
ob_lamp_002.lineart.crease_threshold = 0.0
ob_lamp_001.location = (-3.0, 0.0, 4.0)
ob_lamp_001.rotation_euler = (0.6503, 0.05522, 1.866)
ob_lamp_001.lock_rotations_4d = False
ob_lamp_001.empty_display_type = 'ARROWS'
ob_lamp_001.color = (0.0, 0.0, 0.0, 0.0)
ob_lamp_001.lineart.crease_threshold = 0.0
ob_lamp_004.location = (3.0, 0.0, 4.0)
ob_lamp_004.rotation_euler = (0.6503, 0.05522, 1.866)
ob_lamp_004.lock_rotations_4d = False
ob_lamp_004.empty_display_type = 'ARROWS'
ob_lamp_004.color = (0.0, 0.0, 0.0, 0.0)
ob_lamp_004.lineart.crease_threshold = 0.0
ob_camera.location = (7.481, -6.508, 5.344)
ob_camera.rotation_euler = (1.109, 0.01082, 0.8149)
ob_camera.lock_rotations_4d = False
ob_camera.empty_display_type = 'ARROWS'
ob_camera.color = (0.0, 0.0, 0.0, 0.0)
ob_camera.display_type = 'WIRE'
ob_camera.lineart.crease_threshold = 0.0

# ---- collection membership
col_collection_1.objects.link(ob_rig)
col_collection_1.objects.link(ob_s4studio_mesh_2)
col_collection_1.objects.link(ob_s4studio_mesh_1)
col_collection_1.objects.link(ob_s4studio_mesh_0)
col_collection_1.objects.link(ob_lamp_003)
col_collection_1.objects.link(ob_lamp_002)
col_collection_1.objects.link(ob_lamp_001)
col_collection_1.objects.link(ob_lamp_004)
col_collection_1.objects.link(ob_camera)

# ---- scene / render settings (as saved in the file)
scene.camera = ob_camera
scene.frame_start = 1; scene.frame_end = 250; scene.frame_set(1)
scene.render.engine = 'BLENDER_EEVEE_NEXT'
scene.render.resolution_percentage = 50
scene.render.dither_intensity = 0.0
scene.cycles.use_denoising = False
scene.cycles.samples = 10
scene.cycles.sampling_pattern = 'TABULATED_SOBOL'
scene.cycles.light_sampling_threshold = 0.0
scene.cycles.use_adaptive_sampling = False
scene.cycles.use_light_tree = False
scene.cycles.blur_glossy = 0.0
scene.cycles.volume_bounces = 1
scene.cycles.pixel_filter_type = 'GAUSSIAN'
scene.cycles.sample_clamp_indirect = 0.0
scene.view_settings.view_transform = 'Standard'
bpy.context.view_layer.update()
